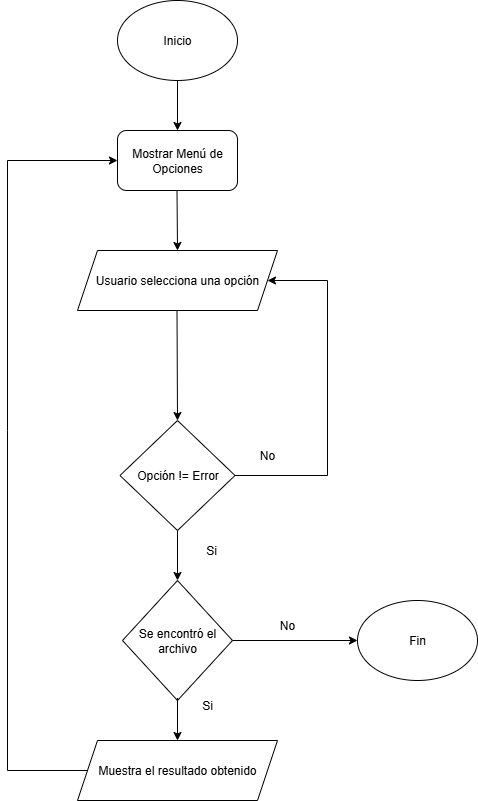

The diagram above was exported from draw.io. Its source (the exported page's mxGraphModel, read from the mxfile embedded in the PNG):
<mxGraphModel dx="1042" dy="527" grid="1" gridSize="10" guides="1" tooltips="1" connect="1" arrows="1" fold="1" page="1" pageScale="1" pageWidth="827" pageHeight="1169" math="0" shadow="0">
  <root>
    <mxCell id="WIyWlLk6GJQsqaUBKTNV-0" />
    <mxCell id="WIyWlLk6GJQsqaUBKTNV-1" parent="WIyWlLk6GJQsqaUBKTNV-0" />
    <mxCell id="caxepHO0Pxr6M4xznmgD-0" value="Inicio" style="ellipse;whiteSpace=wrap;html=1;" parent="WIyWlLk6GJQsqaUBKTNV-1" vertex="1">
      <mxGeometry x="350" y="20" width="120" height="80" as="geometry" />
    </mxCell>
    <mxCell id="caxepHO0Pxr6M4xznmgD-1" value="" style="endArrow=classic;html=1;rounded=0;exitX=0.5;exitY=1;exitDx=0;exitDy=0;entryX=0.5;entryY=0;entryDx=0;entryDy=0;" parent="WIyWlLk6GJQsqaUBKTNV-1" source="caxepHO0Pxr6M4xznmgD-0" target="caxepHO0Pxr6M4xznmgD-2" edge="1">
      <mxGeometry width="50" height="50" relative="1" as="geometry">
        <mxPoint x="390" y="200" as="sourcePoint" />
        <mxPoint x="410" y="160" as="targetPoint" />
      </mxGeometry>
    </mxCell>
    <mxCell id="caxepHO0Pxr6M4xznmgD-2" value="Mostrar Menú de Opciones" style="rounded=1;whiteSpace=wrap;html=1;" parent="WIyWlLk6GJQsqaUBKTNV-1" vertex="1">
      <mxGeometry x="350" y="150" width="120" height="60" as="geometry" />
    </mxCell>
    <mxCell id="caxepHO0Pxr6M4xznmgD-3" value="" style="endArrow=classic;html=1;rounded=0;exitX=0.5;exitY=1;exitDx=0;exitDy=0;entryX=0.5;entryY=0;entryDx=0;entryDy=0;" parent="WIyWlLk6GJQsqaUBKTNV-1" target="caxepHO0Pxr6M4xznmgD-4" edge="1">
      <mxGeometry width="50" height="50" relative="1" as="geometry">
        <mxPoint x="409.5" y="210" as="sourcePoint" />
        <mxPoint x="409.5" y="260" as="targetPoint" />
      </mxGeometry>
    </mxCell>
    <mxCell id="caxepHO0Pxr6M4xznmgD-4" value="Usuario selecciona una opción" style="shape=parallelogram;perimeter=parallelogramPerimeter;whiteSpace=wrap;html=1;fixedSize=1;" parent="WIyWlLk6GJQsqaUBKTNV-1" vertex="1">
      <mxGeometry x="310" y="270" width="200" height="60" as="geometry" />
    </mxCell>
    <mxCell id="caxepHO0Pxr6M4xznmgD-5" value="" style="endArrow=classic;html=1;rounded=0;exitX=0.5;exitY=1;exitDx=0;exitDy=0;" parent="WIyWlLk6GJQsqaUBKTNV-1" edge="1">
      <mxGeometry width="50" height="50" relative="1" as="geometry">
        <mxPoint x="409.5" y="330" as="sourcePoint" />
        <mxPoint x="410" y="440" as="targetPoint" />
      </mxGeometry>
    </mxCell>
    <mxCell id="caxepHO0Pxr6M4xznmgD-6" value="Se encontró el archivo" style="rhombus;whiteSpace=wrap;html=1;" parent="WIyWlLk6GJQsqaUBKTNV-1" vertex="1">
      <mxGeometry x="355" y="600" width="110" height="120" as="geometry" />
    </mxCell>
    <mxCell id="caxepHO0Pxr6M4xznmgD-7" value="" style="endArrow=classic;html=1;rounded=0;exitX=0.5;exitY=1;exitDx=0;exitDy=0;" parent="WIyWlLk6GJQsqaUBKTNV-1" source="caxepHO0Pxr6M4xznmgD-15" edge="1">
      <mxGeometry width="50" height="50" relative="1" as="geometry">
        <mxPoint x="390" y="500" as="sourcePoint" />
        <mxPoint x="410" y="600" as="targetPoint" />
      </mxGeometry>
    </mxCell>
    <mxCell id="caxepHO0Pxr6M4xznmgD-8" value="" style="endArrow=classic;html=1;rounded=0;entryX=1;entryY=0.5;entryDx=0;entryDy=0;exitX=1;exitY=0.5;exitDx=0;exitDy=0;" parent="WIyWlLk6GJQsqaUBKTNV-1" source="caxepHO0Pxr6M4xznmgD-15" target="caxepHO0Pxr6M4xznmgD-4" edge="1">
      <mxGeometry width="50" height="50" relative="1" as="geometry">
        <mxPoint x="470" y="484.5" as="sourcePoint" />
        <mxPoint x="560" y="300" as="targetPoint" />
        <Array as="points">
          <mxPoint x="560" y="495" />
          <mxPoint x="560" y="300" />
        </Array>
      </mxGeometry>
    </mxCell>
    <mxCell id="caxepHO0Pxr6M4xznmgD-9" value="Si" style="text;html=1;align=center;verticalAlign=middle;whiteSpace=wrap;rounded=0;" parent="WIyWlLk6GJQsqaUBKTNV-1" vertex="1">
      <mxGeometry x="414" y="555" width="60" height="30" as="geometry" />
    </mxCell>
    <mxCell id="caxepHO0Pxr6M4xznmgD-10" value="No" style="text;html=1;align=center;verticalAlign=middle;whiteSpace=wrap;rounded=0;" parent="WIyWlLk6GJQsqaUBKTNV-1" vertex="1">
      <mxGeometry x="470" y="460" width="60" height="30" as="geometry" />
    </mxCell>
    <mxCell id="caxepHO0Pxr6M4xznmgD-11" value="Muestra el resultado obtenido" style="shape=parallelogram;perimeter=parallelogramPerimeter;whiteSpace=wrap;html=1;fixedSize=1;" parent="WIyWlLk6GJQsqaUBKTNV-1" vertex="1">
      <mxGeometry x="310" y="760" width="200" height="60" as="geometry" />
    </mxCell>
    <mxCell id="caxepHO0Pxr6M4xznmgD-12" value="" style="endArrow=classic;html=1;rounded=0;exitX=0;exitY=0.5;exitDx=0;exitDy=0;entryX=0;entryY=0.5;entryDx=0;entryDy=0;" parent="WIyWlLk6GJQsqaUBKTNV-1" source="caxepHO0Pxr6M4xznmgD-11" target="caxepHO0Pxr6M4xznmgD-2" edge="1">
      <mxGeometry width="50" height="50" relative="1" as="geometry">
        <mxPoint x="150" y="634.5" as="sourcePoint" />
        <mxPoint x="330" y="450" as="targetPoint" />
        <Array as="points">
          <mxPoint x="240" y="790" />
          <mxPoint x="240" y="450" />
          <mxPoint x="240" y="180" />
        </Array>
      </mxGeometry>
    </mxCell>
    <mxCell id="caxepHO0Pxr6M4xznmgD-15" value="Opción != Error" style="rhombus;whiteSpace=wrap;html=1;" parent="WIyWlLk6GJQsqaUBKTNV-1" vertex="1">
      <mxGeometry x="352.5" y="440" width="115" height="110" as="geometry" />
    </mxCell>
    <mxCell id="caxepHO0Pxr6M4xznmgD-16" value="" style="endArrow=classic;html=1;rounded=0;exitX=0;exitY=0.25;exitDx=0;exitDy=0;" parent="WIyWlLk6GJQsqaUBKTNV-1" source="caxepHO0Pxr6M4xznmgD-17" edge="1">
      <mxGeometry width="50" height="50" relative="1" as="geometry">
        <mxPoint x="409.5" y="710" as="sourcePoint" />
        <mxPoint x="410" y="760" as="targetPoint" />
      </mxGeometry>
    </mxCell>
    <mxCell id="caxepHO0Pxr6M4xznmgD-17" value="Si" style="text;html=1;align=center;verticalAlign=middle;whiteSpace=wrap;rounded=0;" parent="WIyWlLk6GJQsqaUBKTNV-1" vertex="1">
      <mxGeometry x="410" y="710" width="60" height="30" as="geometry" />
    </mxCell>
    <mxCell id="caxepHO0Pxr6M4xznmgD-18" value="" style="endArrow=classic;html=1;rounded=0;exitX=1;exitY=0.5;exitDx=0;exitDy=0;" parent="WIyWlLk6GJQsqaUBKTNV-1" source="caxepHO0Pxr6M4xznmgD-6" edge="1">
      <mxGeometry width="50" height="50" relative="1" as="geometry">
        <mxPoint x="470" y="660" as="sourcePoint" />
        <mxPoint x="590" y="660" as="targetPoint" />
      </mxGeometry>
    </mxCell>
    <mxCell id="caxepHO0Pxr6M4xznmgD-19" value="No" style="text;html=1;align=center;verticalAlign=middle;whiteSpace=wrap;rounded=0;" parent="WIyWlLk6GJQsqaUBKTNV-1" vertex="1">
      <mxGeometry x="490" y="630" width="60" height="30" as="geometry" />
    </mxCell>
    <mxCell id="caxepHO0Pxr6M4xznmgD-20" value="Fin" style="ellipse;whiteSpace=wrap;html=1;" parent="WIyWlLk6GJQsqaUBKTNV-1" vertex="1">
      <mxGeometry x="590" y="620" width="120" height="80" as="geometry" />
    </mxCell>
  </root>
</mxGraphModel>